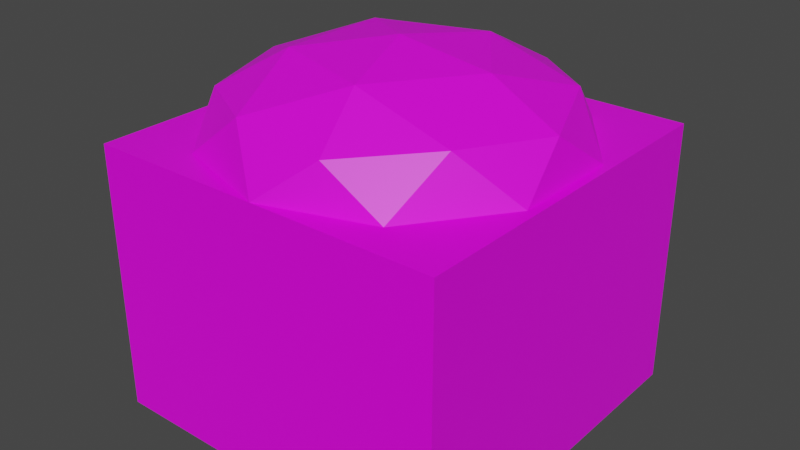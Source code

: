 # Source: sugarbox.blend  (saved by Blender 2.90.8; exported with 4.5.12 LTS)
import bpy
from mathutils import Matrix  # noqa: F401  (used for matrix-valued properties, if any)

bpy.ops.wm.read_factory_settings(use_empty=True)
scene = bpy.context.scene
scene.name = 'Scene'

# ---- collections
col_collection = bpy.data.collections.new('Collection'); scene.collection.children.link(col_collection)

# ---- images (referenced by path relative to the original .blend; pixels are not part of the script)
import os
ASSET_DIR = os.environ.get("B2B_ASSET_DIR", "")  # directory of the original .blend (textures are referenced by path, not embedded)
HERE = os.path.dirname(os.path.abspath(__file__))  # packed textures are extracted next to this script under _unpacked/

def load_image(name, relpath, width, height, colorspace="sRGB"):
    """Load a texture the original file referenced (path relative to the .blend, or extracted next to this script)."""
    p = next((c for c in (os.path.join(HERE, relpath), os.path.join(ASSET_DIR, relpath)) if relpath and os.path.exists(c)), "")
    if p:
        img = bpy.data.images.load(p, check_existing=True)
        img.name = name
    else:  # same state as the original file: an image datablock whose file is absent (Cycles renders it pink)
        img = bpy.data.images.new(name, width, height)
        img.source = "FILE"
        img.filepath = "//" + (relpath or name)
    img.colorspace_settings.name = colorspace
    return img
img_sugarbox_png = load_image('sugarbox.png', 'sugarbox.png', 1024, 1024, 'sRGB')
img_sugarorflour_png = load_image('sugarorflour.png', 'sugarorflour.png', 1024, 1024, 'sRGB')

# ---- materials (node trees are filled in below, after node groups)
mat_material = bpy.data.materials.new('Material')
mat_material.alpha_threshold = 0.0
mat_material.use_transparent_shadow = False
mat_material.line_color = (0.0, 0.0, 0.0, 1.0)
mat_material_001 = bpy.data.materials.new('Material.001')
mat_material_001.use_transparent_shadow = False

# ---- material node trees
mat_material.use_nodes = True; mat_material.node_tree.nodes.clear()
_N = mat_material.node_tree.nodes; _L = mat_material.node_tree.links
n0 = _N.new('ShaderNodeOutputMaterial'); n0.name = 'Material Output'; n0.location = (300, 300)
n1 = _N.new('ShaderNodeBsdfPrincipled'); n1.name = 'Principled BSDF'; n1.location = (10, 300)
n1.distribution = 'GGX'
n1.subsurface_method = 'BURLEY'
n1.inputs[2].default_value = 0.4
n1.inputs[3].default_value = 1.45
n1.inputs[27].default_value = (0.0, 0.0, 0.0, 1.0)
n1.inputs[28].default_value = 1.0
n2 = _N.new('ShaderNodeTexImage'); n2.name = 'Image Texture'; n2.location = (-280, 260)
n2.image = img_sugarbox_png
_L.new(n1.outputs[0], n0.inputs[0])
_L.new(n2.outputs[0], n1.inputs[0])
n0.is_active_output = True
mat_material_001.use_nodes = True; mat_material_001.node_tree.nodes.clear()
_N = mat_material_001.node_tree.nodes; _L = mat_material_001.node_tree.links
n0 = _N.new('ShaderNodeBsdfPrincipled'); n0.name = 'Principled BSDF'; n0.location = (10, 300)
n0.distribution = 'GGX'
n0.subsurface_method = 'BURLEY'
n0.inputs[3].default_value = 1.45
n0.inputs[27].default_value = (0.0, 0.0, 0.0, 1.0)
n0.inputs[28].default_value = 1.0
n1 = _N.new('ShaderNodeOutputMaterial'); n1.name = 'Material Output'; n1.location = (300, 300)
n2 = _N.new('ShaderNodeTexImage'); n2.name = 'Image Texture'; n2.location = (-280, 260)
n2.image = img_sugarorflour_png
_L.new(n0.outputs[0], n1.inputs[0])
_L.new(n2.outputs[0], n0.inputs[0])
n1.is_active_output = True

# ---- world
world_world = bpy.data.worlds.new('World'); scene.world = world_world
world_world.use_nodes = True; world_world.node_tree.nodes.clear()
_N = world_world.node_tree.nodes; _L = world_world.node_tree.links
n0 = _N.new('ShaderNodeOutputWorld'); n0.name = 'World Output'; n0.location = (300, 300)
n1 = _N.new('ShaderNodeBackground'); n1.name = 'Background'; n1.location = (10, 300)
n1.inputs[0].default_value = (0.05088, 0.05088, 0.05088, 1.0)
_L.new(n1.outputs[0], n0.inputs[0])
n0.is_active_output = True
world_world.color = (0.05088, 0.05088, 0.05088)
world_world.use_sun_shadow = False
world_world.sun_shadow_jitter_overblur = 0.0

# ---- meshes
me_cube = bpy.data.meshes.new('Cube')
me_cube.from_pydata([(1.0, 1.0, 1.0), (1.0, 1.0, -1.0), (1.0, -1.0, 1.0), (1.0, -1.0, -1.0), (-1.0, 1.0, 1.0), (-1.0, 1.0, -1.0), (-1.0, -1.0, 1.0), (-1.0, -1.0, -1.0)], [], [(0, 4, 6, 2), (3, 2, 6, 7), (7, 6, 4, 5), (5, 1, 3, 7), (1, 0, 2, 3), (5, 4, 0, 1)])
_uv = me_cube.uv_layers.new(name='UVMap')
_uv.uv.foreach_set('vector', [0.625, 0.5, 0.875, 0.5, 0.875, 0.75, 0.625, 0.75, 0.375, 0.75, 0.625, 0.75, 0.625, 1.0, 0.375, 1.0, 0.375, 0.0, 0.625, 0.0, 0.625, 0.25, 0.375, 0.25, 0.125, 0.5, 0.375, 0.5, 0.375, 0.75, 0.125, 0.75, 0.375, 0.5, 0.625, 0.5, 0.625, 0.75, 0.375, 0.75, 0.375, 0.25, 0.625, 0.25, 0.625, 0.5, 0.375, 0.5])
me_cube.materials.append(mat_material)
me_cube.use_remesh_preserve_volume = False
me_cube.use_remesh_preserve_attributes = False
me_cube.use_mirror_vertex_groups = False
me_cube.update()
me_icosphere = bpy.data.meshes.new('Icosphere')
me_icosphere.from_pydata([(0.0, 0.0, -1.0), (0.7236, -0.5257, -0.4472), (-0.2764, -0.8506, -0.4472), (-0.8944, 0.0, -0.4472), (-0.2764, 0.8506, -0.4472), (0.7236, 0.5257, -0.4472), (0.2764, -0.8506, 0.4472), (-0.7236, -0.5257, 0.4472), (-0.7236, 0.5257, 0.4472), (0.2764, 0.8506, 0.4472), (0.8944, 0.0, 0.4472), (0.0, 0.0, 1.0), (-0.1625, -0.5, -0.8507), (0.4253, -0.309, -0.8507), (0.2629, -0.809, -0.5257), (0.8506, 0.0, -0.5257), (0.4253, 0.309, -0.8507), (-0.5257, 0.0, -0.8507), (-0.6882, -0.5, -0.5257), (-0.1625, 0.5, -0.8507), (-0.6882, 0.5, -0.5257), (0.2629, 0.809, -0.5257), (0.9511, -0.309, 0.0), (0.9511, 0.309, 0.0), (0.0, -1.0, 0.0), (0.5878, -0.809, 0.0), (-0.9511, -0.309, 0.0), (-0.5878, -0.809, 0.0), (-0.5878, 0.809, 0.0), (-0.9511, 0.309, 0.0), (0.5878, 0.809, 0.0), (0.0, 1.0, 0.0), (0.6882, -0.5, 0.5257), (-0.2629, -0.809, 0.5257), (-0.8506, 0.0, 0.5257), (-0.2629, 0.809, 0.5257), (0.6882, 0.5, 0.5257), (0.1625, -0.5, 0.8507), (0.5257, 0.0, 0.8507), (-0.4253, -0.309, 0.8507), (-0.4253, 0.309, 0.8507), (0.1625, 0.5, 0.8507)], [], [(0, 13, 12), (1, 13, 15), (0, 12, 17), (0, 17, 19), (0, 19, 16), (1, 15, 22), (2, 14, 24), (3, 18, 26), (4, 20, 28), (5, 21, 30), (1, 22, 25), (2, 24, 27), (3, 26, 29), (4, 28, 31), (5, 30, 23), (6, 32, 37), (7, 33, 39), (8, 34, 40), (9, 35, 41), (10, 36, 38), (38, 41, 11), (38, 36, 41), (36, 9, 41), (41, 40, 11), (41, 35, 40), (35, 8, 40), (40, 39, 11), (40, 34, 39), (34, 7, 39), (39, 37, 11), (39, 33, 37), (33, 6, 37), (37, 38, 11), (37, 32, 38), (32, 10, 38), (23, 36, 10), (23, 30, 36), (30, 9, 36), (31, 35, 9), (31, 28, 35), (28, 8, 35), (29, 34, 8), (29, 26, 34), (26, 7, 34), (27, 33, 7), (27, 24, 33), (24, 6, 33), (25, 32, 6), (25, 22, 32), (22, 10, 32), (30, 31, 9), (30, 21, 31), (21, 4, 31), (28, 29, 8), (28, 20, 29), (20, 3, 29), (26, 27, 7), (26, 18, 27), (18, 2, 27), (24, 25, 6), (24, 14, 25), (14, 1, 25), (22, 23, 10), (22, 15, 23), (15, 5, 23), (16, 21, 5), (16, 19, 21), (19, 4, 21), (19, 20, 4), (19, 17, 20), (17, 3, 20), (17, 18, 3), (17, 12, 18), (12, 2, 18), (15, 16, 5), (15, 13, 16), (13, 0, 16), (12, 14, 2), (12, 13, 14), (13, 1, 14)])
_uv = me_icosphere.uv_layers.new(name='UVMap')
_uv.uv.foreach_set('vector', [0.8182, 0.0, 0.7727, 0.07873, 0.8636, 0.07873, 0.7273, 0.1575, 0.6818, 0.07873, 0.6364, 0.1575, 0.09091, 0.0, 0.04545, 0.07873, 0.1364, 0.07873, 0.2727, 0.0, 0.2273, 0.07873, 0.3182, 0.07873, 0.4545, 0.0, 0.4091, 0.07873, 0.5, 0.07873, 0.7273, 0.1575, 0.6364, 0.1575, 0.6818, 0.2362, 0.9091, 0.1575, 0.8182, 0.1575, 0.8636, 0.2362, 0.1818, 0.1575, 0.09091, 0.1575, 0.1364, 0.2362, 0.3636, 0.1575, 0.2727, 0.1575, 0.3182, 0.2362, 0.5455, 0.1575, 0.4545, 0.1575, 0.5, 0.2362, 0.7273, 0.1575, 0.6818, 0.2362, 0.7727, 0.2362, 0.9091, 0.1575, 0.8636, 0.2362, 0.9545, 0.2362, 0.1818, 0.1575, 0.1364, 0.2362, 0.2273, 0.2362, 0.3636, 0.1575, 0.3182, 0.2362, 0.4091, 0.2362, 0.5455, 0.1575, 0.5, 0.2362, 0.5909, 0.2362, 0.8182, 0.3149, 0.7273, 0.3149, 0.7727, 0.3937, 1.0, 0.3149, 0.9091, 0.3149, 0.9545, 0.3937, 0.2727, 0.3149, 0.1818, 0.3149, 0.2273, 0.3937, 0.4545, 0.3149, 0.3636, 0.3149, 0.4091, 0.3937, 0.6364, 0.3149, 0.5455, 0.3149, 0.5909, 0.3937, 0.5909, 0.3937, 0.5, 0.3937, 0.5455, 0.4724, 0.5909, 0.3937, 0.5455, 0.3149, 0.5, 0.3937, 0.5455, 0.3149, 0.4545, 0.3149, 0.5, 0.3937, 0.4091, 0.3937, 0.3182, 0.3937, 0.3636, 0.4724, 0.4091, 0.3937, 0.3636, 0.3149, 0.3182, 0.3937, 0.3636, 0.3149, 0.2727, 0.3149, 0.3182, 0.3937, 0.2273, 0.3937, 0.1364, 0.3937, 0.1818, 0.4724, 0.2273, 0.3937, 0.1818, 0.3149, 0.1364, 0.3937, 0.1818, 0.3149, 0.09091, 0.3149, 0.1364, 0.3937, 0.9545, 0.3937, 0.8636, 0.3937, 0.9091, 0.4724, 0.9545, 0.3937, 0.9091, 0.3149, 0.8636, 0.3937, 0.9091, 0.3149, 0.8182, 0.3149, 0.8636, 0.3937, 0.7727, 0.3937, 0.6818, 0.3937, 0.7273, 0.4724, 0.7727, 0.3937, 0.7273, 0.3149, 0.6818, 0.3937, 0.7273, 0.3149, 0.6364, 0.3149, 0.6818, 0.3937, 0.5909, 0.2362, 0.5455, 0.3149, 0.6364, 0.3149, 0.5909, 0.2362, 0.5, 0.2362, 0.5455, 0.3149, 0.5, 0.2362, 0.4545, 0.3149, 0.5455, 0.3149, 0.4091, 0.2362, 0.3636, 0.3149, 0.4545, 0.3149, 0.4091, 0.2362, 0.3182, 0.2362, 0.3636, 0.3149, 0.3182, 0.2362, 0.2727, 0.3149, 0.3636, 0.3149, 0.2273, 0.2362, 0.1818, 0.3149, 0.2727, 0.3149, 0.2273, 0.2362, 0.1364, 0.2362, 0.1818, 0.3149, 0.1364, 0.2362, 0.09091, 0.3149, 0.1818, 0.3149, 0.9545, 0.2362, 0.9091, 0.3149, 1.0, 0.3149, 0.9545, 0.2362, 0.8636, 0.2362, 0.9091, 0.3149, 0.8636, 0.2362, 0.8182, 0.3149, 0.9091, 0.3149, 0.7727, 0.2362, 0.7273, 0.3149, 0.8182, 0.3149, 0.7727, 0.2362, 0.6818, 0.2362, 0.7273, 0.3149, 0.6818, 0.2362, 0.6364, 0.3149, 0.7273, 0.3149, 0.5, 0.2362, 0.4091, 0.2362, 0.4545, 0.3149, 0.5, 0.2362, 0.4545, 0.1575, 0.4091, 0.2362, 0.4545, 0.1575, 0.3636, 0.1575, 0.4091, 0.2362, 0.3182, 0.2362, 0.2273, 0.2362, 0.2727, 0.3149, 0.3182, 0.2362, 0.2727, 0.1575, 0.2273, 0.2362, 0.2727, 0.1575, 0.1818, 0.1575, 0.2273, 0.2362, 0.1364, 0.2362, 0.04545, 0.2362, 0.09091, 0.3149, 0.1364, 0.2362, 0.09091, 0.1575, 0.04545, 0.2362, 0.09091, 0.1575, 0.0, 0.1575, 0.04545, 0.2362, 0.8636, 0.2362, 0.7727, 0.2362, 0.8182, 0.3149, 0.8636, 0.2362, 0.8182, 0.1575, 0.7727, 0.2362, 0.8182, 0.1575, 0.7273, 0.1575, 0.7727, 0.2362, 0.6818, 0.2362, 0.5909, 0.2362, 0.6364, 0.3149, 0.6818, 0.2362, 0.6364, 0.1575, 0.5909, 0.2362, 0.6364, 0.1575, 0.5455, 0.1575, 0.5909, 0.2362, 0.5, 0.07873, 0.4545, 0.1575, 0.5455, 0.1575, 0.5, 0.07873, 0.4091, 0.07873, 0.4545, 0.1575, 0.4091, 0.07873, 0.3636, 0.1575, 0.4545, 0.1575, 0.3182, 0.07873, 0.2727, 0.1575, 0.3636, 0.1575, 0.3182, 0.07873, 0.2273, 0.07873, 0.2727, 0.1575, 0.2273, 0.07873, 0.1818, 0.1575, 0.2727, 0.1575, 0.1364, 0.07873, 0.09091, 0.1575, 0.1818, 0.1575, 0.1364, 0.07873, 0.04545, 0.07873, 0.09091, 0.1575, 0.04545, 0.07873, 0.0, 0.1575, 0.09091, 0.1575, 0.6364, 0.1575, 0.5909, 0.07873, 0.5455, 0.1575, 0.6364, 0.1575, 0.6818, 0.07873, 0.5909, 0.07873, 0.6818, 0.07873, 0.6364, 0.0, 0.5909, 0.07873, 0.8636, 0.07873, 0.8182, 0.1575, 0.9091, 0.1575, 0.8636, 0.07873, 0.7727, 0.07873, 0.8182, 0.1575, 0.7727, 0.07873, 0.7273, 0.1575, 0.8182, 0.1575])
me_icosphere.materials.append(mat_material_001)
me_icosphere.use_remesh_fix_poles = True
me_icosphere.use_remesh_preserve_attributes = False
me_icosphere.use_mirror_vertex_groups = False
me_icosphere.update()

# ---- objects
ob_cube = bpy.data.objects.new('Cube', me_cube)
ob_icosphere = bpy.data.objects.new('Icosphere', me_icosphere)

# ---- transforms, parenting, visibility, modifiers, constraints
ob_cube.location = (0.0, 0.0, 0.0)
ob_cube.scale = (1.0, 1.0, 0.75)
ob_cube.lock_rotations_4d = False
ob_cube.empty_display_type = 'ARROWS'
ob_cube.lineart.crease_threshold = 0.0
ob_icosphere.location = (0.0, 0.0, 0.75)
ob_icosphere.scale = (1.0, 1.0, 0.5)
ob_icosphere.lineart.crease_threshold = 0.0

# ---- collection membership
col_collection.objects.link(ob_cube)
col_collection.objects.link(ob_icosphere)

# ---- scene / render settings (as saved in the file)
scene.frame_start = 1; scene.frame_end = 250; scene.frame_set(1)
scene.render.engine = 'BLENDER_EEVEE_NEXT'
scene.cycles.use_denoising = False
scene.cycles.samples = 128
scene.cycles.sampling_pattern = 'TABULATED_SOBOL'
scene.cycles.use_adaptive_sampling = False
scene.cycles.use_light_tree = False
scene.view_settings.view_transform = 'Filmic'
bpy.context.view_layer.update()

# ---- added for rendering (the .blend has no active camera and no usable light): camera, sun
cam_auto = bpy.data.cameras.new('AutoCamera')
cam_auto.lens = 50.0
cam_auto.sensor_width = 36.0
cam_auto.clip_end = 1000.0
ob_auto_camera = bpy.data.objects.new('AutoCamera', cam_auto)
scene.collection.objects.link(ob_auto_camera)
ob_auto_camera.location = (3.20507, -3.84609, 2.81406)
ob_auto_camera.rotation_euler = (1.09748, -7.21219e-08, 0.694738)
scene.camera = ob_auto_camera
light_auto_sun = bpy.data.lights.new('AutoSun', 'SUN')
light_auto_sun.energy = 3.0
light_auto_sun.angle = 0.0523599
ob_auto_sun = bpy.data.objects.new('AutoSun', light_auto_sun)
scene.collection.objects.link(ob_auto_sun)
ob_auto_sun.rotation_euler = (0.872665, 0.174533, 0.523599)
bpy.context.view_layer.update()
